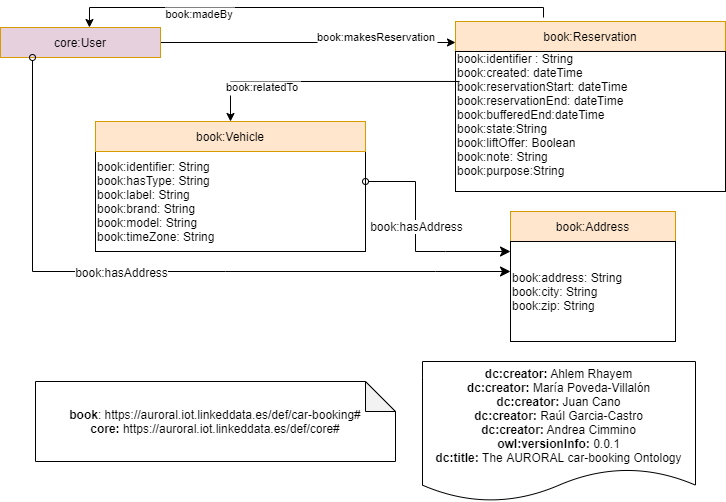

The diagram above was exported from draw.io. Its source (the exported page's mxGraphModel, read from the mxfile embedded in the PNG):
<mxGraphModel dx="2153" dy="1795" grid="1" gridSize="10" guides="1" tooltips="1" connect="1" arrows="1" fold="1" page="1" pageScale="1" pageWidth="827" pageHeight="1169" math="0" shadow="0">
  <root>
    <mxCell id="0" />
    <mxCell id="1" parent="0" />
    <mxCell id="gPk9N1OhDavFBoFfnbrE-4" value="&lt;div&gt;&lt;b&gt;dc:creator:&lt;/b&gt;&amp;nbsp;Ahlem Rhayem&lt;b&gt;&lt;br&gt;&lt;/b&gt;&lt;/div&gt;&lt;div&gt;&lt;b&gt;dc:creator:&lt;/b&gt;&amp;nbsp;María Poveda-Villalón&lt;/div&gt;&lt;div&gt;&lt;div&gt;&lt;b&gt;dc:creator:&lt;/b&gt;&amp;nbsp;Juan Cano&lt;/div&gt;&lt;/div&gt;&lt;div&gt;&lt;div&gt;&lt;b&gt;dc:creator:&lt;/b&gt;&amp;nbsp;Raúl Garcia-Castro&lt;/div&gt;&lt;/div&gt;&lt;div&gt;&lt;div&gt;&lt;b&gt;dc:creator:&lt;/b&gt;&amp;nbsp;Andrea Cimmino&lt;/div&gt;&lt;/div&gt;&lt;div&gt;&lt;b&gt;owl:versionInfo:&lt;/b&gt; 0.0.1&lt;/div&gt;&lt;div&gt;&lt;b&gt;dc:title:&lt;/b&gt; The AURORAL car-booking Ontology&lt;/div&gt;" style="shape=document;whiteSpace=wrap;html=1;boundedLbl=1;labelBackgroundColor=#ffffff;strokeColor=#000000;fontSize=12;fontColor=#000000;size=0.23333333333333334;" parent="1" vertex="1">
      <mxGeometry x="-313" y="200" width="273" height="140" as="geometry" />
    </mxCell>
    <mxCell id="gPk9N1OhDavFBoFfnbrE-7" value="&lt;div&gt;&lt;b&gt;book&lt;/b&gt;:&amp;nbsp;https://auroral.iot.linkeddata.es/def/car-booking#&lt;/div&gt;&lt;b&gt;core:&amp;nbsp;&lt;/b&gt;https://auroral.iot.linkeddata.es/def/core#" style="shape=note;whiteSpace=wrap;html=1;backgroundOutline=1;darkOpacity=0.05;" parent="1" vertex="1">
      <mxGeometry x="-700" y="220" width="360" height="80" as="geometry" />
    </mxCell>
    <mxCell id="gPk9N1OhDavFBoFfnbrE-9" value="book:identifier: String&lt;br&gt;book:hasType: String&lt;br&gt;book:label: String&lt;br&gt;book:brand: String&lt;br&gt;book:model: String&lt;br&gt;book:timeZone: String" style="rounded=0;whiteSpace=wrap;html=1;snapToPoint=1;points=[[0.1,0],[0.2,0],[0.3,0],[0.4,0],[0.5,0],[0.6,0],[0.7,0],[0.8,0],[0.9,0],[0,0.1],[0,0.3],[0,0.5],[0,0.7],[0,0.9],[0.1,1],[0.2,1],[0.3,1],[0.4,1],[0.5,1],[0.6,1],[0.7,1],[0.8,1],[0.9,1],[1,0.1],[1,0.3],[1,0.5],[1,0.7],[1,0.9]];align=left;" parent="1" vertex="1">
      <mxGeometry x="-640" y="-10" width="270" height="100" as="geometry" />
    </mxCell>
    <mxCell id="gPk9N1OhDavFBoFfnbrE-10" value="book:Vehicle" style="rounded=0;whiteSpace=wrap;html=1;snapToPoint=1;points=[[0.1,0],[0.2,0],[0.3,0],[0.4,0],[0.5,0],[0.6,0],[0.7,0],[0.8,0],[0.9,0],[0,0.1],[0,0.3],[0,0.5],[0,0.7],[0,0.9],[0.1,1],[0.2,1],[0.3,1],[0.4,1],[0.5,1],[0.6,1],[0.7,1],[0.8,1],[0.9,1],[1,0.1],[1,0.3],[1,0.5],[1,0.7],[1,0.9]];fillColor=#ffe6cc;strokeColor=#d79b00;shadow=0;" parent="1" vertex="1">
      <mxGeometry x="-640" y="-40" width="270" height="30" as="geometry" />
    </mxCell>
    <mxCell id="snNHeXXywmE0DaOTKSkb-2" value="book:Reservation" style="rounded=0;whiteSpace=wrap;html=1;snapToPoint=1;points=[[0.1,0],[0.2,0],[0.3,0],[0.4,0],[0.5,0],[0.6,0],[0.7,0],[0.8,0],[0.9,0],[0,0.1],[0,0.3],[0,0.5],[0,0.7],[0,0.9],[0.1,1],[0.2,1],[0.3,1],[0.4,1],[0.5,1],[0.6,1],[0.7,1],[0.8,1],[0.9,1],[1,0.1],[1,0.3],[1,0.5],[1,0.7],[1,0.9]];fillColor=#ffe6cc;strokeColor=#d79b00;shadow=0;" parent="1" vertex="1">
      <mxGeometry x="-280" y="-140" width="270" height="30" as="geometry" />
    </mxCell>
    <mxCell id="snNHeXXywmE0DaOTKSkb-5" value="book:makesReservation" style="edgeStyle=orthogonalEdgeStyle;rounded=0;orthogonalLoop=1;jettySize=auto;endArrow=classic;endFill=1;entryX=0;entryY=0.7;entryDx=0;entryDy=0;" parent="1" source="t8pC4BWFAhWbiUh7ZmZz-3" target="snNHeXXywmE0DaOTKSkb-2" edge="1">
      <mxGeometry x="0.4612" y="6" relative="1" as="geometry">
        <mxPoint x="-560" y="-41" as="targetPoint" />
        <mxPoint x="-469" y="100" as="sourcePoint" />
        <mxPoint as="offset" />
        <Array as="points" />
      </mxGeometry>
    </mxCell>
    <mxCell id="t8pC4BWFAhWbiUh7ZmZz-1" value="book:identifier : String&lt;br&gt;book:created: dateTime&lt;br&gt;book:reservationStart: dateTime&lt;br&gt;book:reservationEnd: dateTime&lt;br&gt;book:bufferedEnd:dateTime&lt;br&gt;book:state:String&lt;br&gt;book:liftOffer: Boolean&lt;br&gt;book:note: String&lt;br&gt;book:purpose:String&lt;br&gt;&amp;nbsp;" style="rounded=0;whiteSpace=wrap;html=1;snapToPoint=1;points=[[0.1,0],[0.2,0],[0.3,0],[0.4,0],[0.5,0],[0.6,0],[0.7,0],[0.8,0],[0.9,0],[0,0.1],[0,0.3],[0,0.5],[0,0.7],[0,0.9],[0.1,1],[0.2,1],[0.3,1],[0.4,1],[0.5,1],[0.6,1],[0.7,1],[0.8,1],[0.9,1],[1,0.1],[1,0.3],[1,0.5],[1,0.7],[1,0.9]];align=left;" parent="1" vertex="1">
      <mxGeometry x="-280" y="-110" width="270" height="140" as="geometry" />
    </mxCell>
    <mxCell id="t8pC4BWFAhWbiUh7ZmZz-3" value="core:User" style="rounded=0;whiteSpace=wrap;html=1;snapToPoint=1;points=[[0.1,0],[0.2,0],[0.3,0],[0.4,0],[0.5,0],[0.6,0],[0.7,0],[0.8,0],[0.9,0],[0,0.1],[0,0.3],[0,0.5],[0,0.7],[0,0.9],[0.1,1],[0.2,1],[0.3,1],[0.4,1],[0.5,1],[0.6,1],[0.7,1],[0.8,1],[0.9,1],[1,0.1],[1,0.3],[1,0.5],[1,0.7],[1,0.9]];fillColor=#E6D0DE;strokeColor=#d79b00;shadow=0;" parent="1" vertex="1">
      <mxGeometry x="-735" y="-134" width="160" height="30" as="geometry" />
    </mxCell>
    <mxCell id="t8pC4BWFAhWbiUh7ZmZz-5" value="book:relatedTo" style="edgeStyle=orthogonalEdgeStyle;rounded=0;orthogonalLoop=1;jettySize=auto;endArrow=classic;endFill=1;exitX=0.015;exitY=0.214;exitDx=0;exitDy=0;exitPerimeter=0;" parent="1" source="t8pC4BWFAhWbiUh7ZmZz-1" target="gPk9N1OhDavFBoFfnbrE-10" edge="1">
      <mxGeometry x="0.4612" y="6" relative="1" as="geometry">
        <mxPoint x="-330" y="-30" as="targetPoint" />
        <mxPoint x="-630" y="-26" as="sourcePoint" />
        <mxPoint as="offset" />
        <Array as="points">
          <mxPoint x="-505" y="-80" />
        </Array>
      </mxGeometry>
    </mxCell>
    <mxCell id="t8pC4BWFAhWbiUh7ZmZz-6" value="book:Address" style="rounded=0;whiteSpace=wrap;html=1;snapToPoint=1;points=[[0.1,0],[0.2,0],[0.3,0],[0.4,0],[0.5,0],[0.6,0],[0.7,0],[0.8,0],[0.9,0],[0,0.1],[0,0.3],[0,0.5],[0,0.7],[0,0.9],[0.1,1],[0.2,1],[0.3,1],[0.4,1],[0.5,1],[0.6,1],[0.7,1],[0.8,1],[0.9,1],[1,0.1],[1,0.3],[1,0.5],[1,0.7],[1,0.9]];fillColor=#ffe6cc;strokeColor=#d79b00;shadow=0;" parent="1" vertex="1">
      <mxGeometry x="-225" y="50" width="165" height="30" as="geometry" />
    </mxCell>
    <mxCell id="t8pC4BWFAhWbiUh7ZmZz-8" value="book:address: String&lt;br&gt;book:city: String&lt;br&gt;book:zip: String" style="rounded=0;whiteSpace=wrap;html=1;snapToPoint=1;points=[[0.1,0],[0.2,0],[0.3,0],[0.4,0],[0.5,0],[0.6,0],[0.7,0],[0.8,0],[0.9,0],[0,0.1],[0,0.3],[0,0.5],[0,0.7],[0,0.9],[0.1,1],[0.2,1],[0.3,1],[0.4,1],[0.5,1],[0.6,1],[0.7,1],[0.8,1],[0.9,1],[1,0.1],[1,0.3],[1,0.5],[1,0.7],[1,0.9]];align=left;" parent="1" vertex="1">
      <mxGeometry x="-225" y="80" width="165" height="100" as="geometry" />
    </mxCell>
    <mxCell id="t8pC4BWFAhWbiUh7ZmZz-9" value="" style="endArrow=classic;html=1;endSize=8;startArrow=oval;startFill=0;arcSize=0;rounded=0;exitX=0.2;exitY=1;exitDx=0;exitDy=0;entryX=0;entryY=0.3;entryDx=0;entryDy=0;" parent="1" source="t8pC4BWFAhWbiUh7ZmZz-3" target="t8pC4BWFAhWbiUh7ZmZz-8" edge="1">
      <mxGeometry width="50" height="50" relative="1" as="geometry">
        <mxPoint x="-300" y="181" as="sourcePoint" />
        <mxPoint x="-205" y="230" as="targetPoint" />
        <Array as="points">
          <mxPoint x="-703" y="110" />
          <mxPoint x="-610" y="110" />
          <mxPoint x="-510" y="110" />
          <mxPoint x="-300" y="110" />
        </Array>
      </mxGeometry>
    </mxCell>
    <mxCell id="t8pC4BWFAhWbiUh7ZmZz-10" value="&lt;div&gt;book:hasAddress&lt;/div&gt;" style="text;html=1;align=center;verticalAlign=middle;resizable=0;points=[];labelBackgroundColor=#ffffff;" parent="t8pC4BWFAhWbiUh7ZmZz-9" vertex="1" connectable="0">
      <mxGeometry x="-0.1269" relative="1" as="geometry">
        <mxPoint as="offset" />
      </mxGeometry>
    </mxCell>
    <mxCell id="t8pC4BWFAhWbiUh7ZmZz-11" value="" style="endArrow=classic;html=1;endSize=8;startArrow=oval;startFill=0;arcSize=0;rounded=0;exitX=1;exitY=0.3;exitDx=0;exitDy=0;entryX=0;entryY=0.1;entryDx=0;entryDy=0;" parent="1" source="gPk9N1OhDavFBoFfnbrE-9" target="t8pC4BWFAhWbiUh7ZmZz-8" edge="1">
      <mxGeometry width="50" height="50" relative="1" as="geometry">
        <mxPoint x="-693" y="-94" as="sourcePoint" />
        <mxPoint x="-215" y="120" as="targetPoint" />
        <Array as="points">
          <mxPoint x="-320" y="20" />
          <mxPoint x="-320" y="90" />
          <mxPoint x="-290" y="90" />
        </Array>
      </mxGeometry>
    </mxCell>
    <mxCell id="t8pC4BWFAhWbiUh7ZmZz-12" value="&lt;div&gt;book:hasAddress&lt;/div&gt;" style="text;html=1;align=center;verticalAlign=middle;resizable=0;points=[];labelBackgroundColor=#ffffff;" parent="t8pC4BWFAhWbiUh7ZmZz-11" vertex="1" connectable="0">
      <mxGeometry x="-0.1269" relative="1" as="geometry">
        <mxPoint as="offset" />
      </mxGeometry>
    </mxCell>
    <mxCell id="W-wsGWUmQJHGU0IZSvXe-1" value="book:madeBy" style="edgeStyle=orthogonalEdgeStyle;rounded=0;orthogonalLoop=1;jettySize=auto;endArrow=classic;endFill=1;entryX=0.556;entryY=0;entryDx=0;entryDy=0;exitX=0.326;exitY=-0.133;exitDx=0;exitDy=0;exitPerimeter=0;entryPerimeter=0;" parent="1" source="snNHeXXywmE0DaOTKSkb-2" target="t8pC4BWFAhWbiUh7ZmZz-3" edge="1">
      <mxGeometry x="0.4612" y="6" relative="1" as="geometry">
        <mxPoint x="-270" y="-109" as="targetPoint" />
        <mxPoint x="-565" y="-109" as="sourcePoint" />
        <mxPoint as="offset" />
        <Array as="points">
          <mxPoint x="-192" y="-154" />
          <mxPoint x="-646" y="-154" />
        </Array>
      </mxGeometry>
    </mxCell>
  </root>
</mxGraphModel>